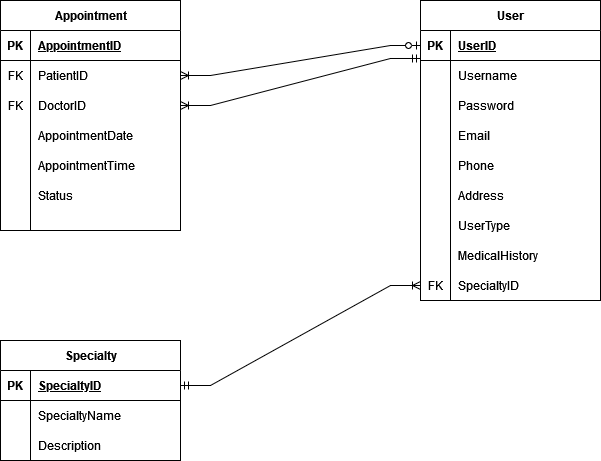

The diagram above was exported from draw.io. Its source (the exported page's mxGraphModel, read from the mxfile embedded in the PNG):
<mxGraphModel dx="946" dy="892" grid="1" gridSize="10" guides="1" tooltips="1" connect="1" arrows="1" fold="1" page="1" pageScale="1" pageWidth="850" pageHeight="1100" math="0" shadow="0">
  <root>
    <mxCell id="0" />
    <mxCell id="1" parent="0" />
    <mxCell id="DDiB3Xjckq7zhABINDp3-14" value="Appointment" style="shape=table;startSize=30;container=1;collapsible=1;childLayout=tableLayout;fixedRows=1;rowLines=0;fontStyle=1;align=center;resizeLast=1;html=1;" parent="1" vertex="1">
      <mxGeometry x="140" y="180" width="180" height="230" as="geometry">
        <mxRectangle x="140" y="180" width="70" height="30" as="alternateBounds" />
      </mxGeometry>
    </mxCell>
    <mxCell id="DDiB3Xjckq7zhABINDp3-15" value="" style="shape=tableRow;horizontal=0;startSize=0;swimlaneHead=0;swimlaneBody=0;fillColor=none;collapsible=0;dropTarget=0;points=[[0,0.5],[1,0.5]];portConstraint=eastwest;top=0;left=0;right=0;bottom=1;" parent="DDiB3Xjckq7zhABINDp3-14" vertex="1">
      <mxGeometry y="30" width="180" height="30" as="geometry" />
    </mxCell>
    <mxCell id="DDiB3Xjckq7zhABINDp3-16" value="PK" style="shape=partialRectangle;connectable=0;fillColor=none;top=0;left=0;bottom=0;right=0;fontStyle=1;overflow=hidden;whiteSpace=wrap;html=1;" parent="DDiB3Xjckq7zhABINDp3-15" vertex="1">
      <mxGeometry width="30" height="30" as="geometry">
        <mxRectangle width="30" height="30" as="alternateBounds" />
      </mxGeometry>
    </mxCell>
    <mxCell id="DDiB3Xjckq7zhABINDp3-17" value="AppointmentID" style="shape=partialRectangle;connectable=0;fillColor=none;top=0;left=0;bottom=0;right=0;align=left;spacingLeft=6;fontStyle=5;overflow=hidden;whiteSpace=wrap;html=1;" parent="DDiB3Xjckq7zhABINDp3-15" vertex="1">
      <mxGeometry x="30" width="150" height="30" as="geometry">
        <mxRectangle width="150" height="30" as="alternateBounds" />
      </mxGeometry>
    </mxCell>
    <mxCell id="DDiB3Xjckq7zhABINDp3-18" value="" style="shape=tableRow;horizontal=0;startSize=0;swimlaneHead=0;swimlaneBody=0;fillColor=none;collapsible=0;dropTarget=0;points=[[0,0.5],[1,0.5]];portConstraint=eastwest;top=0;left=0;right=0;bottom=0;" parent="DDiB3Xjckq7zhABINDp3-14" vertex="1">
      <mxGeometry y="60" width="180" height="30" as="geometry" />
    </mxCell>
    <mxCell id="DDiB3Xjckq7zhABINDp3-19" value="FK" style="shape=partialRectangle;connectable=0;fillColor=none;top=0;left=0;bottom=0;right=0;editable=1;overflow=hidden;whiteSpace=wrap;html=1;" parent="DDiB3Xjckq7zhABINDp3-18" vertex="1">
      <mxGeometry width="30" height="30" as="geometry">
        <mxRectangle width="30" height="30" as="alternateBounds" />
      </mxGeometry>
    </mxCell>
    <mxCell id="DDiB3Xjckq7zhABINDp3-20" value="PatientID" style="shape=partialRectangle;connectable=0;fillColor=none;top=0;left=0;bottom=0;right=0;align=left;spacingLeft=6;overflow=hidden;whiteSpace=wrap;html=1;" parent="DDiB3Xjckq7zhABINDp3-18" vertex="1">
      <mxGeometry x="30" width="150" height="30" as="geometry">
        <mxRectangle width="150" height="30" as="alternateBounds" />
      </mxGeometry>
    </mxCell>
    <mxCell id="DDiB3Xjckq7zhABINDp3-21" value="" style="shape=tableRow;horizontal=0;startSize=0;swimlaneHead=0;swimlaneBody=0;fillColor=none;collapsible=0;dropTarget=0;points=[[0,0.5],[1,0.5]];portConstraint=eastwest;top=0;left=0;right=0;bottom=0;" parent="DDiB3Xjckq7zhABINDp3-14" vertex="1">
      <mxGeometry y="90" width="180" height="30" as="geometry" />
    </mxCell>
    <mxCell id="DDiB3Xjckq7zhABINDp3-22" value="FK" style="shape=partialRectangle;connectable=0;fillColor=none;top=0;left=0;bottom=0;right=0;editable=1;overflow=hidden;whiteSpace=wrap;html=1;" parent="DDiB3Xjckq7zhABINDp3-21" vertex="1">
      <mxGeometry width="30" height="30" as="geometry">
        <mxRectangle width="30" height="30" as="alternateBounds" />
      </mxGeometry>
    </mxCell>
    <mxCell id="DDiB3Xjckq7zhABINDp3-23" value="DoctorID" style="shape=partialRectangle;connectable=0;fillColor=none;top=0;left=0;bottom=0;right=0;align=left;spacingLeft=6;overflow=hidden;whiteSpace=wrap;html=1;" parent="DDiB3Xjckq7zhABINDp3-21" vertex="1">
      <mxGeometry x="30" width="150" height="30" as="geometry">
        <mxRectangle width="150" height="30" as="alternateBounds" />
      </mxGeometry>
    </mxCell>
    <mxCell id="DDiB3Xjckq7zhABINDp3-80" value="" style="shape=tableRow;horizontal=0;startSize=0;swimlaneHead=0;swimlaneBody=0;fillColor=none;collapsible=0;dropTarget=0;points=[[0,0.5],[1,0.5]];portConstraint=eastwest;top=0;left=0;right=0;bottom=0;" parent="DDiB3Xjckq7zhABINDp3-14" vertex="1">
      <mxGeometry y="120" width="180" height="30" as="geometry" />
    </mxCell>
    <mxCell id="DDiB3Xjckq7zhABINDp3-81" value="" style="shape=partialRectangle;connectable=0;fillColor=none;top=0;left=0;bottom=0;right=0;editable=1;overflow=hidden;whiteSpace=wrap;html=1;" parent="DDiB3Xjckq7zhABINDp3-80" vertex="1">
      <mxGeometry width="30" height="30" as="geometry">
        <mxRectangle width="30" height="30" as="alternateBounds" />
      </mxGeometry>
    </mxCell>
    <mxCell id="DDiB3Xjckq7zhABINDp3-82" value="AppointmentDate" style="shape=partialRectangle;connectable=0;fillColor=none;top=0;left=0;bottom=0;right=0;align=left;spacingLeft=6;overflow=hidden;whiteSpace=wrap;html=1;" parent="DDiB3Xjckq7zhABINDp3-80" vertex="1">
      <mxGeometry x="30" width="150" height="30" as="geometry">
        <mxRectangle width="150" height="30" as="alternateBounds" />
      </mxGeometry>
    </mxCell>
    <mxCell id="DDiB3Xjckq7zhABINDp3-83" value="" style="shape=tableRow;horizontal=0;startSize=0;swimlaneHead=0;swimlaneBody=0;fillColor=none;collapsible=0;dropTarget=0;points=[[0,0.5],[1,0.5]];portConstraint=eastwest;top=0;left=0;right=0;bottom=0;" parent="DDiB3Xjckq7zhABINDp3-14" vertex="1">
      <mxGeometry y="150" width="180" height="30" as="geometry" />
    </mxCell>
    <mxCell id="DDiB3Xjckq7zhABINDp3-84" value="" style="shape=partialRectangle;connectable=0;fillColor=none;top=0;left=0;bottom=0;right=0;editable=1;overflow=hidden;whiteSpace=wrap;html=1;" parent="DDiB3Xjckq7zhABINDp3-83" vertex="1">
      <mxGeometry width="30" height="30" as="geometry">
        <mxRectangle width="30" height="30" as="alternateBounds" />
      </mxGeometry>
    </mxCell>
    <mxCell id="DDiB3Xjckq7zhABINDp3-85" value="AppointmentTime" style="shape=partialRectangle;connectable=0;fillColor=none;top=0;left=0;bottom=0;right=0;align=left;spacingLeft=6;overflow=hidden;whiteSpace=wrap;html=1;" parent="DDiB3Xjckq7zhABINDp3-83" vertex="1">
      <mxGeometry x="30" width="150" height="30" as="geometry">
        <mxRectangle width="150" height="30" as="alternateBounds" />
      </mxGeometry>
    </mxCell>
    <mxCell id="DDiB3Xjckq7zhABINDp3-86" value="" style="shape=tableRow;horizontal=0;startSize=0;swimlaneHead=0;swimlaneBody=0;fillColor=none;collapsible=0;dropTarget=0;points=[[0,0.5],[1,0.5]];portConstraint=eastwest;top=0;left=0;right=0;bottom=0;" parent="DDiB3Xjckq7zhABINDp3-14" vertex="1">
      <mxGeometry y="180" width="180" height="30" as="geometry" />
    </mxCell>
    <mxCell id="DDiB3Xjckq7zhABINDp3-87" value="" style="shape=partialRectangle;connectable=0;fillColor=none;top=0;left=0;bottom=0;right=0;editable=1;overflow=hidden;whiteSpace=wrap;html=1;" parent="DDiB3Xjckq7zhABINDp3-86" vertex="1">
      <mxGeometry width="30" height="30" as="geometry">
        <mxRectangle width="30" height="30" as="alternateBounds" />
      </mxGeometry>
    </mxCell>
    <mxCell id="DDiB3Xjckq7zhABINDp3-88" value="Status" style="shape=partialRectangle;connectable=0;fillColor=none;top=0;left=0;bottom=0;right=0;align=left;spacingLeft=6;overflow=hidden;whiteSpace=wrap;html=1;" parent="DDiB3Xjckq7zhABINDp3-86" vertex="1">
      <mxGeometry x="30" width="150" height="30" as="geometry">
        <mxRectangle width="150" height="30" as="alternateBounds" />
      </mxGeometry>
    </mxCell>
    <mxCell id="DDiB3Xjckq7zhABINDp3-24" value="" style="shape=tableRow;horizontal=0;startSize=0;swimlaneHead=0;swimlaneBody=0;fillColor=none;collapsible=0;dropTarget=0;points=[[0,0.5],[1,0.5]];portConstraint=eastwest;top=0;left=0;right=0;bottom=0;" parent="DDiB3Xjckq7zhABINDp3-14" vertex="1">
      <mxGeometry y="210" width="180" height="20" as="geometry" />
    </mxCell>
    <mxCell id="DDiB3Xjckq7zhABINDp3-25" value="" style="shape=partialRectangle;connectable=0;fillColor=none;top=0;left=0;bottom=0;right=0;editable=1;overflow=hidden;whiteSpace=wrap;html=1;" parent="DDiB3Xjckq7zhABINDp3-24" vertex="1">
      <mxGeometry width="30" height="20" as="geometry">
        <mxRectangle width="30" height="20" as="alternateBounds" />
      </mxGeometry>
    </mxCell>
    <mxCell id="DDiB3Xjckq7zhABINDp3-26" value="" style="shape=partialRectangle;connectable=0;fillColor=none;top=0;left=0;bottom=0;right=0;align=left;spacingLeft=6;overflow=hidden;whiteSpace=wrap;html=1;" parent="DDiB3Xjckq7zhABINDp3-24" vertex="1">
      <mxGeometry x="30" width="150" height="20" as="geometry">
        <mxRectangle width="150" height="20" as="alternateBounds" />
      </mxGeometry>
    </mxCell>
    <mxCell id="DDiB3Xjckq7zhABINDp3-27" value="Specialty" style="shape=table;startSize=30;container=1;collapsible=1;childLayout=tableLayout;fixedRows=1;rowLines=0;fontStyle=1;align=center;resizeLast=1;html=1;" parent="1" vertex="1">
      <mxGeometry x="140" y="520" width="180" height="120" as="geometry" />
    </mxCell>
    <mxCell id="DDiB3Xjckq7zhABINDp3-28" value="" style="shape=tableRow;horizontal=0;startSize=0;swimlaneHead=0;swimlaneBody=0;fillColor=none;collapsible=0;dropTarget=0;points=[[0,0.5],[1,0.5]];portConstraint=eastwest;top=0;left=0;right=0;bottom=1;" parent="DDiB3Xjckq7zhABINDp3-27" vertex="1">
      <mxGeometry y="30" width="180" height="30" as="geometry" />
    </mxCell>
    <mxCell id="DDiB3Xjckq7zhABINDp3-29" value="PK" style="shape=partialRectangle;connectable=0;fillColor=none;top=0;left=0;bottom=0;right=0;fontStyle=1;overflow=hidden;whiteSpace=wrap;html=1;" parent="DDiB3Xjckq7zhABINDp3-28" vertex="1">
      <mxGeometry width="30" height="30" as="geometry">
        <mxRectangle width="30" height="30" as="alternateBounds" />
      </mxGeometry>
    </mxCell>
    <mxCell id="DDiB3Xjckq7zhABINDp3-30" value="SpecialtyID" style="shape=partialRectangle;connectable=0;fillColor=none;top=0;left=0;bottom=0;right=0;align=left;spacingLeft=6;fontStyle=5;overflow=hidden;whiteSpace=wrap;html=1;" parent="DDiB3Xjckq7zhABINDp3-28" vertex="1">
      <mxGeometry x="30" width="150" height="30" as="geometry">
        <mxRectangle width="150" height="30" as="alternateBounds" />
      </mxGeometry>
    </mxCell>
    <mxCell id="DDiB3Xjckq7zhABINDp3-31" value="" style="shape=tableRow;horizontal=0;startSize=0;swimlaneHead=0;swimlaneBody=0;fillColor=none;collapsible=0;dropTarget=0;points=[[0,0.5],[1,0.5]];portConstraint=eastwest;top=0;left=0;right=0;bottom=0;" parent="DDiB3Xjckq7zhABINDp3-27" vertex="1">
      <mxGeometry y="60" width="180" height="30" as="geometry" />
    </mxCell>
    <mxCell id="DDiB3Xjckq7zhABINDp3-32" value="" style="shape=partialRectangle;connectable=0;fillColor=none;top=0;left=0;bottom=0;right=0;editable=1;overflow=hidden;whiteSpace=wrap;html=1;" parent="DDiB3Xjckq7zhABINDp3-31" vertex="1">
      <mxGeometry width="30" height="30" as="geometry">
        <mxRectangle width="30" height="30" as="alternateBounds" />
      </mxGeometry>
    </mxCell>
    <mxCell id="DDiB3Xjckq7zhABINDp3-33" value="SpecialtyName" style="shape=partialRectangle;connectable=0;fillColor=none;top=0;left=0;bottom=0;right=0;align=left;spacingLeft=6;overflow=hidden;whiteSpace=wrap;html=1;" parent="DDiB3Xjckq7zhABINDp3-31" vertex="1">
      <mxGeometry x="30" width="150" height="30" as="geometry">
        <mxRectangle width="150" height="30" as="alternateBounds" />
      </mxGeometry>
    </mxCell>
    <mxCell id="DDiB3Xjckq7zhABINDp3-34" value="" style="shape=tableRow;horizontal=0;startSize=0;swimlaneHead=0;swimlaneBody=0;fillColor=none;collapsible=0;dropTarget=0;points=[[0,0.5],[1,0.5]];portConstraint=eastwest;top=0;left=0;right=0;bottom=0;" parent="DDiB3Xjckq7zhABINDp3-27" vertex="1">
      <mxGeometry y="90" width="180" height="30" as="geometry" />
    </mxCell>
    <mxCell id="DDiB3Xjckq7zhABINDp3-35" value="" style="shape=partialRectangle;connectable=0;fillColor=none;top=0;left=0;bottom=0;right=0;editable=1;overflow=hidden;whiteSpace=wrap;html=1;" parent="DDiB3Xjckq7zhABINDp3-34" vertex="1">
      <mxGeometry width="30" height="30" as="geometry">
        <mxRectangle width="30" height="30" as="alternateBounds" />
      </mxGeometry>
    </mxCell>
    <mxCell id="DDiB3Xjckq7zhABINDp3-36" value="Description" style="shape=partialRectangle;connectable=0;fillColor=none;top=0;left=0;bottom=0;right=0;align=left;spacingLeft=6;overflow=hidden;whiteSpace=wrap;html=1;" parent="DDiB3Xjckq7zhABINDp3-34" vertex="1">
      <mxGeometry x="30" width="150" height="30" as="geometry">
        <mxRectangle width="150" height="30" as="alternateBounds" />
      </mxGeometry>
    </mxCell>
    <mxCell id="DDiB3Xjckq7zhABINDp3-53" value="User" style="shape=table;startSize=30;container=1;collapsible=1;childLayout=tableLayout;fixedRows=1;rowLines=0;fontStyle=1;align=center;resizeLast=1;html=1;" parent="1" vertex="1">
      <mxGeometry x="560" y="180" width="180" height="300" as="geometry" />
    </mxCell>
    <mxCell id="DDiB3Xjckq7zhABINDp3-54" value="" style="shape=tableRow;horizontal=0;startSize=0;swimlaneHead=0;swimlaneBody=0;fillColor=none;collapsible=0;dropTarget=0;points=[[0,0.5],[1,0.5]];portConstraint=eastwest;top=0;left=0;right=0;bottom=1;" parent="DDiB3Xjckq7zhABINDp3-53" vertex="1">
      <mxGeometry y="30" width="180" height="30" as="geometry" />
    </mxCell>
    <mxCell id="DDiB3Xjckq7zhABINDp3-55" value="PK" style="shape=partialRectangle;connectable=0;fillColor=none;top=0;left=0;bottom=0;right=0;fontStyle=1;overflow=hidden;whiteSpace=wrap;html=1;" parent="DDiB3Xjckq7zhABINDp3-54" vertex="1">
      <mxGeometry width="30" height="30" as="geometry">
        <mxRectangle width="30" height="30" as="alternateBounds" />
      </mxGeometry>
    </mxCell>
    <mxCell id="DDiB3Xjckq7zhABINDp3-56" value="UserID" style="shape=partialRectangle;connectable=0;fillColor=none;top=0;left=0;bottom=0;right=0;align=left;spacingLeft=6;fontStyle=5;overflow=hidden;whiteSpace=wrap;html=1;" parent="DDiB3Xjckq7zhABINDp3-54" vertex="1">
      <mxGeometry x="30" width="150" height="30" as="geometry">
        <mxRectangle width="150" height="30" as="alternateBounds" />
      </mxGeometry>
    </mxCell>
    <mxCell id="DDiB3Xjckq7zhABINDp3-57" value="" style="shape=tableRow;horizontal=0;startSize=0;swimlaneHead=0;swimlaneBody=0;fillColor=none;collapsible=0;dropTarget=0;points=[[0,0.5],[1,0.5]];portConstraint=eastwest;top=0;left=0;right=0;bottom=0;" parent="DDiB3Xjckq7zhABINDp3-53" vertex="1">
      <mxGeometry y="60" width="180" height="30" as="geometry" />
    </mxCell>
    <mxCell id="DDiB3Xjckq7zhABINDp3-58" value="" style="shape=partialRectangle;connectable=0;fillColor=none;top=0;left=0;bottom=0;right=0;editable=1;overflow=hidden;whiteSpace=wrap;html=1;" parent="DDiB3Xjckq7zhABINDp3-57" vertex="1">
      <mxGeometry width="30" height="30" as="geometry">
        <mxRectangle width="30" height="30" as="alternateBounds" />
      </mxGeometry>
    </mxCell>
    <mxCell id="DDiB3Xjckq7zhABINDp3-59" value="Username" style="shape=partialRectangle;connectable=0;fillColor=none;top=0;left=0;bottom=0;right=0;align=left;spacingLeft=6;overflow=hidden;whiteSpace=wrap;html=1;" parent="DDiB3Xjckq7zhABINDp3-57" vertex="1">
      <mxGeometry x="30" width="150" height="30" as="geometry">
        <mxRectangle width="150" height="30" as="alternateBounds" />
      </mxGeometry>
    </mxCell>
    <mxCell id="DDiB3Xjckq7zhABINDp3-60" value="" style="shape=tableRow;horizontal=0;startSize=0;swimlaneHead=0;swimlaneBody=0;fillColor=none;collapsible=0;dropTarget=0;points=[[0,0.5],[1,0.5]];portConstraint=eastwest;top=0;left=0;right=0;bottom=0;" parent="DDiB3Xjckq7zhABINDp3-53" vertex="1">
      <mxGeometry y="90" width="180" height="30" as="geometry" />
    </mxCell>
    <mxCell id="DDiB3Xjckq7zhABINDp3-61" value="" style="shape=partialRectangle;connectable=0;fillColor=none;top=0;left=0;bottom=0;right=0;editable=1;overflow=hidden;whiteSpace=wrap;html=1;" parent="DDiB3Xjckq7zhABINDp3-60" vertex="1">
      <mxGeometry width="30" height="30" as="geometry">
        <mxRectangle width="30" height="30" as="alternateBounds" />
      </mxGeometry>
    </mxCell>
    <mxCell id="DDiB3Xjckq7zhABINDp3-62" value="Password" style="shape=partialRectangle;connectable=0;fillColor=none;top=0;left=0;bottom=0;right=0;align=left;spacingLeft=6;overflow=hidden;whiteSpace=wrap;html=1;" parent="DDiB3Xjckq7zhABINDp3-60" vertex="1">
      <mxGeometry x="30" width="150" height="30" as="geometry">
        <mxRectangle width="150" height="30" as="alternateBounds" />
      </mxGeometry>
    </mxCell>
    <mxCell id="DDiB3Xjckq7zhABINDp3-63" value="" style="shape=tableRow;horizontal=0;startSize=0;swimlaneHead=0;swimlaneBody=0;fillColor=none;collapsible=0;dropTarget=0;points=[[0,0.5],[1,0.5]];portConstraint=eastwest;top=0;left=0;right=0;bottom=0;" parent="DDiB3Xjckq7zhABINDp3-53" vertex="1">
      <mxGeometry y="120" width="180" height="30" as="geometry" />
    </mxCell>
    <mxCell id="DDiB3Xjckq7zhABINDp3-64" value="" style="shape=partialRectangle;connectable=0;fillColor=none;top=0;left=0;bottom=0;right=0;editable=1;overflow=hidden;whiteSpace=wrap;html=1;" parent="DDiB3Xjckq7zhABINDp3-63" vertex="1">
      <mxGeometry width="30" height="30" as="geometry">
        <mxRectangle width="30" height="30" as="alternateBounds" />
      </mxGeometry>
    </mxCell>
    <mxCell id="DDiB3Xjckq7zhABINDp3-65" value="Email" style="shape=partialRectangle;connectable=0;fillColor=none;top=0;left=0;bottom=0;right=0;align=left;spacingLeft=6;overflow=hidden;whiteSpace=wrap;html=1;" parent="DDiB3Xjckq7zhABINDp3-63" vertex="1">
      <mxGeometry x="30" width="150" height="30" as="geometry">
        <mxRectangle width="150" height="30" as="alternateBounds" />
      </mxGeometry>
    </mxCell>
    <mxCell id="DDiB3Xjckq7zhABINDp3-89" value="" style="shape=tableRow;horizontal=0;startSize=0;swimlaneHead=0;swimlaneBody=0;fillColor=none;collapsible=0;dropTarget=0;points=[[0,0.5],[1,0.5]];portConstraint=eastwest;top=0;left=0;right=0;bottom=0;" parent="DDiB3Xjckq7zhABINDp3-53" vertex="1">
      <mxGeometry y="150" width="180" height="30" as="geometry" />
    </mxCell>
    <mxCell id="DDiB3Xjckq7zhABINDp3-90" value="" style="shape=partialRectangle;connectable=0;fillColor=none;top=0;left=0;bottom=0;right=0;editable=1;overflow=hidden;whiteSpace=wrap;html=1;" parent="DDiB3Xjckq7zhABINDp3-89" vertex="1">
      <mxGeometry width="30" height="30" as="geometry">
        <mxRectangle width="30" height="30" as="alternateBounds" />
      </mxGeometry>
    </mxCell>
    <mxCell id="DDiB3Xjckq7zhABINDp3-91" value="Phone" style="shape=partialRectangle;connectable=0;fillColor=none;top=0;left=0;bottom=0;right=0;align=left;spacingLeft=6;overflow=hidden;whiteSpace=wrap;html=1;" parent="DDiB3Xjckq7zhABINDp3-89" vertex="1">
      <mxGeometry x="30" width="150" height="30" as="geometry">
        <mxRectangle width="150" height="30" as="alternateBounds" />
      </mxGeometry>
    </mxCell>
    <mxCell id="DDiB3Xjckq7zhABINDp3-92" value="" style="shape=tableRow;horizontal=0;startSize=0;swimlaneHead=0;swimlaneBody=0;fillColor=none;collapsible=0;dropTarget=0;points=[[0,0.5],[1,0.5]];portConstraint=eastwest;top=0;left=0;right=0;bottom=0;" parent="DDiB3Xjckq7zhABINDp3-53" vertex="1">
      <mxGeometry y="180" width="180" height="30" as="geometry" />
    </mxCell>
    <mxCell id="DDiB3Xjckq7zhABINDp3-93" value="" style="shape=partialRectangle;connectable=0;fillColor=none;top=0;left=0;bottom=0;right=0;editable=1;overflow=hidden;whiteSpace=wrap;html=1;" parent="DDiB3Xjckq7zhABINDp3-92" vertex="1">
      <mxGeometry width="30" height="30" as="geometry">
        <mxRectangle width="30" height="30" as="alternateBounds" />
      </mxGeometry>
    </mxCell>
    <mxCell id="DDiB3Xjckq7zhABINDp3-94" value="Address" style="shape=partialRectangle;connectable=0;fillColor=none;top=0;left=0;bottom=0;right=0;align=left;spacingLeft=6;overflow=hidden;whiteSpace=wrap;html=1;" parent="DDiB3Xjckq7zhABINDp3-92" vertex="1">
      <mxGeometry x="30" width="150" height="30" as="geometry">
        <mxRectangle width="150" height="30" as="alternateBounds" />
      </mxGeometry>
    </mxCell>
    <mxCell id="DDiB3Xjckq7zhABINDp3-95" value="" style="shape=tableRow;horizontal=0;startSize=0;swimlaneHead=0;swimlaneBody=0;fillColor=none;collapsible=0;dropTarget=0;points=[[0,0.5],[1,0.5]];portConstraint=eastwest;top=0;left=0;right=0;bottom=0;" parent="DDiB3Xjckq7zhABINDp3-53" vertex="1">
      <mxGeometry y="210" width="180" height="30" as="geometry" />
    </mxCell>
    <mxCell id="DDiB3Xjckq7zhABINDp3-96" value="" style="shape=partialRectangle;connectable=0;fillColor=none;top=0;left=0;bottom=0;right=0;editable=1;overflow=hidden;whiteSpace=wrap;html=1;" parent="DDiB3Xjckq7zhABINDp3-95" vertex="1">
      <mxGeometry width="30" height="30" as="geometry">
        <mxRectangle width="30" height="30" as="alternateBounds" />
      </mxGeometry>
    </mxCell>
    <mxCell id="DDiB3Xjckq7zhABINDp3-97" value="UserType" style="shape=partialRectangle;connectable=0;fillColor=none;top=0;left=0;bottom=0;right=0;align=left;spacingLeft=6;overflow=hidden;whiteSpace=wrap;html=1;" parent="DDiB3Xjckq7zhABINDp3-95" vertex="1">
      <mxGeometry x="30" width="150" height="30" as="geometry">
        <mxRectangle width="150" height="30" as="alternateBounds" />
      </mxGeometry>
    </mxCell>
    <mxCell id="DDiB3Xjckq7zhABINDp3-98" value="" style="shape=tableRow;horizontal=0;startSize=0;swimlaneHead=0;swimlaneBody=0;fillColor=none;collapsible=0;dropTarget=0;points=[[0,0.5],[1,0.5]];portConstraint=eastwest;top=0;left=0;right=0;bottom=0;" parent="DDiB3Xjckq7zhABINDp3-53" vertex="1">
      <mxGeometry y="240" width="180" height="30" as="geometry" />
    </mxCell>
    <mxCell id="DDiB3Xjckq7zhABINDp3-99" value="" style="shape=partialRectangle;connectable=0;fillColor=none;top=0;left=0;bottom=0;right=0;editable=1;overflow=hidden;whiteSpace=wrap;html=1;" parent="DDiB3Xjckq7zhABINDp3-98" vertex="1">
      <mxGeometry width="30" height="30" as="geometry">
        <mxRectangle width="30" height="30" as="alternateBounds" />
      </mxGeometry>
    </mxCell>
    <mxCell id="DDiB3Xjckq7zhABINDp3-100" value="MedicalHistory" style="shape=partialRectangle;connectable=0;fillColor=none;top=0;left=0;bottom=0;right=0;align=left;spacingLeft=6;overflow=hidden;whiteSpace=wrap;html=1;" parent="DDiB3Xjckq7zhABINDp3-98" vertex="1">
      <mxGeometry x="30" width="150" height="30" as="geometry">
        <mxRectangle width="150" height="30" as="alternateBounds" />
      </mxGeometry>
    </mxCell>
    <mxCell id="DDiB3Xjckq7zhABINDp3-101" value="" style="shape=tableRow;horizontal=0;startSize=0;swimlaneHead=0;swimlaneBody=0;fillColor=none;collapsible=0;dropTarget=0;points=[[0,0.5],[1,0.5]];portConstraint=eastwest;top=0;left=0;right=0;bottom=0;" parent="DDiB3Xjckq7zhABINDp3-53" vertex="1">
      <mxGeometry y="270" width="180" height="30" as="geometry" />
    </mxCell>
    <mxCell id="DDiB3Xjckq7zhABINDp3-102" value="FK" style="shape=partialRectangle;connectable=0;fillColor=none;top=0;left=0;bottom=0;right=0;editable=1;overflow=hidden;whiteSpace=wrap;html=1;" parent="DDiB3Xjckq7zhABINDp3-101" vertex="1">
      <mxGeometry width="30" height="30" as="geometry">
        <mxRectangle width="30" height="30" as="alternateBounds" />
      </mxGeometry>
    </mxCell>
    <mxCell id="DDiB3Xjckq7zhABINDp3-103" value="SpecialtyID" style="shape=partialRectangle;connectable=0;fillColor=none;top=0;left=0;bottom=0;right=0;align=left;spacingLeft=6;overflow=hidden;whiteSpace=wrap;html=1;" parent="DDiB3Xjckq7zhABINDp3-101" vertex="1">
      <mxGeometry x="30" width="150" height="30" as="geometry">
        <mxRectangle width="150" height="30" as="alternateBounds" />
      </mxGeometry>
    </mxCell>
    <mxCell id="DDiB3Xjckq7zhABINDp3-105" value="" style="edgeStyle=entityRelationEdgeStyle;fontSize=12;html=1;endArrow=ERzeroToOne;endFill=1;rounded=0;entryX=0;entryY=0.5;entryDx=0;entryDy=0;exitX=1;exitY=0.5;exitDx=0;exitDy=0;startArrow=ERoneToMany;startFill=0;" parent="1" source="DDiB3Xjckq7zhABINDp3-18" target="DDiB3Xjckq7zhABINDp3-54" edge="1">
      <mxGeometry width="100" height="100" relative="1" as="geometry">
        <mxPoint x="330" y="255" as="sourcePoint" />
        <mxPoint x="440" y="430" as="targetPoint" />
      </mxGeometry>
    </mxCell>
    <mxCell id="DDiB3Xjckq7zhABINDp3-106" value="" style="edgeStyle=entityRelationEdgeStyle;fontSize=12;html=1;endArrow=ERmandOne;endFill=0;rounded=0;exitX=1;exitY=0.5;exitDx=0;exitDy=0;startArrow=ERoneToMany;startFill=0;entryX=0;entryY=-0.067;entryDx=0;entryDy=0;entryPerimeter=0;" parent="1" source="DDiB3Xjckq7zhABINDp3-21" target="DDiB3Xjckq7zhABINDp3-57" edge="1">
      <mxGeometry width="100" height="100" relative="1" as="geometry">
        <mxPoint x="340" y="490" as="sourcePoint" />
        <mxPoint x="550" y="274" as="targetPoint" />
        <Array as="points">
          <mxPoint x="530" y="274" />
        </Array>
      </mxGeometry>
    </mxCell>
    <mxCell id="DDiB3Xjckq7zhABINDp3-107" value="" style="edgeStyle=entityRelationEdgeStyle;fontSize=12;html=1;endArrow=ERoneToMany;endFill=0;rounded=0;exitX=1;exitY=0.5;exitDx=0;exitDy=0;entryX=0;entryY=0.5;entryDx=0;entryDy=0;startArrow=ERmandOne;startFill=0;" parent="1" source="DDiB3Xjckq7zhABINDp3-28" target="DDiB3Xjckq7zhABINDp3-101" edge="1">
      <mxGeometry width="100" height="100" relative="1" as="geometry">
        <mxPoint x="340" y="490" as="sourcePoint" />
        <mxPoint x="440" y="390" as="targetPoint" />
      </mxGeometry>
    </mxCell>
  </root>
</mxGraphModel>